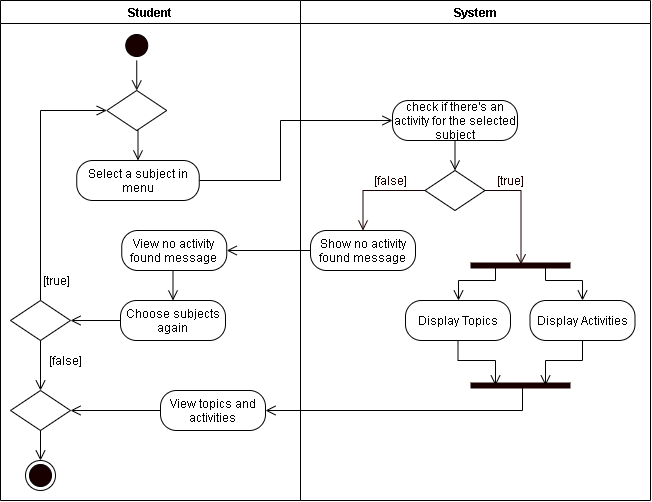

The diagram above was exported from draw.io. Its source (the exported page's mxGraphModel, read from the mxfile embedded in the PNG):
<mxGraphModel dx="772" dy="522" grid="1" gridSize="10" guides="1" tooltips="1" connect="1" arrows="1" fold="1" page="1" pageScale="1" pageWidth="850" pageHeight="1100" math="0" shadow="0">
  <root>
    <mxCell id="0" />
    <mxCell id="1" parent="0" />
    <mxCell id="m3-zhuv08cqBMnWeQSRP-1" value="Student" style="swimlane;startSize=23;" parent="1" vertex="1">
      <mxGeometry x="40" y="10" width="300" height="500" as="geometry" />
    </mxCell>
    <mxCell id="m3-zhuv08cqBMnWeQSRP-2" style="edgeStyle=orthogonalEdgeStyle;rounded=0;orthogonalLoop=1;jettySize=auto;html=1;exitX=0.5;exitY=1;exitDx=0;exitDy=0;entryX=0.5;entryY=0;entryDx=0;entryDy=0;endArrow=open;endFill=0;endSize=8;" parent="m3-zhuv08cqBMnWeQSRP-1" source="m3-zhuv08cqBMnWeQSRP-3" target="m3-zhuv08cqBMnWeQSRP-9" edge="1">
      <mxGeometry relative="1" as="geometry">
        <mxPoint x="136.25" y="110" as="targetPoint" />
      </mxGeometry>
    </mxCell>
    <mxCell id="m3-zhuv08cqBMnWeQSRP-3" value="" style="ellipse;html=1;shape=startState;fillColor=#190000;" parent="m3-zhuv08cqBMnWeQSRP-1" vertex="1">
      <mxGeometry x="121.25" y="30" width="30" height="30" as="geometry" />
    </mxCell>
    <mxCell id="m3-zhuv08cqBMnWeQSRP-6" value="Select a subject in menu" style="rounded=1;whiteSpace=wrap;html=1;arcSize=40;" parent="m3-zhuv08cqBMnWeQSRP-1" vertex="1">
      <mxGeometry x="76.25" y="160" width="122.5" height="40" as="geometry" />
    </mxCell>
    <mxCell id="m3-zhuv08cqBMnWeQSRP-8" style="edgeStyle=orthogonalEdgeStyle;rounded=0;orthogonalLoop=1;jettySize=auto;html=1;exitX=0.5;exitY=1;exitDx=0;exitDy=0;entryX=0.5;entryY=0;entryDx=0;entryDy=0;endArrow=open;endFill=0;endSize=8;" parent="m3-zhuv08cqBMnWeQSRP-1" source="m3-zhuv08cqBMnWeQSRP-9" target="m3-zhuv08cqBMnWeQSRP-6" edge="1">
      <mxGeometry relative="1" as="geometry" />
    </mxCell>
    <mxCell id="m3-zhuv08cqBMnWeQSRP-9" value="" style="rhombus;whiteSpace=wrap;html=1;" parent="m3-zhuv08cqBMnWeQSRP-1" vertex="1">
      <mxGeometry x="106.25" y="90" width="60" height="40" as="geometry" />
    </mxCell>
    <mxCell id="m3-zhuv08cqBMnWeQSRP-13" style="edgeStyle=orthogonalEdgeStyle;rounded=0;orthogonalLoop=1;jettySize=auto;html=1;exitX=0.5;exitY=0;exitDx=0;exitDy=0;entryX=0;entryY=0.5;entryDx=0;entryDy=0;endArrow=open;endFill=0;endSize=8;" parent="m3-zhuv08cqBMnWeQSRP-1" source="m3-zhuv08cqBMnWeQSRP-15" target="m3-zhuv08cqBMnWeQSRP-9" edge="1">
      <mxGeometry relative="1" as="geometry" />
    </mxCell>
    <mxCell id="m3-zhuv08cqBMnWeQSRP-15" value="" style="rhombus;whiteSpace=wrap;html=1;" parent="m3-zhuv08cqBMnWeQSRP-1" vertex="1">
      <mxGeometry x="10.000000000000014" y="300" width="60" height="40" as="geometry" />
    </mxCell>
    <mxCell id="m3-zhuv08cqBMnWeQSRP-16" value="[true]" style="text;html=1;align=center;verticalAlign=middle;resizable=0;points=[];autosize=1;strokeColor=none;" parent="m3-zhuv08cqBMnWeQSRP-1" vertex="1">
      <mxGeometry x="36.25" y="270" width="40" height="20" as="geometry" />
    </mxCell>
    <mxCell id="L4JUY8mLhXnLWczYLnuo-8" style="edgeStyle=orthogonalEdgeStyle;rounded=0;orthogonalLoop=1;jettySize=auto;html=1;exitX=0;exitY=0.5;exitDx=0;exitDy=0;entryX=1;entryY=0.5;entryDx=0;entryDy=0;endArrow=open;endFill=0;endSize=8;" parent="m3-zhuv08cqBMnWeQSRP-1" source="L4JUY8mLhXnLWczYLnuo-5" target="L4JUY8mLhXnLWczYLnuo-6" edge="1">
      <mxGeometry relative="1" as="geometry" />
    </mxCell>
    <mxCell id="L4JUY8mLhXnLWczYLnuo-5" value="View topics and activities" style="rounded=1;whiteSpace=wrap;html=1;arcSize=40;" parent="m3-zhuv08cqBMnWeQSRP-1" vertex="1">
      <mxGeometry x="160" y="390" width="105" height="40" as="geometry" />
    </mxCell>
    <mxCell id="L4JUY8mLhXnLWczYLnuo-6" value="" style="rhombus;whiteSpace=wrap;html=1;" parent="m3-zhuv08cqBMnWeQSRP-1" vertex="1">
      <mxGeometry x="10.000000000000007" y="390" width="60" height="40" as="geometry" />
    </mxCell>
    <mxCell id="m3-zhuv08cqBMnWeQSRP-52" style="edgeStyle=orthogonalEdgeStyle;rounded=0;orthogonalLoop=1;jettySize=auto;html=1;exitX=0.5;exitY=1;exitDx=0;exitDy=0;endArrow=open;endFill=0;endSize=8;entryX=0.5;entryY=0;entryDx=0;entryDy=0;" parent="m3-zhuv08cqBMnWeQSRP-1" source="m3-zhuv08cqBMnWeQSRP-15" target="L4JUY8mLhXnLWczYLnuo-6" edge="1">
      <mxGeometry relative="1" as="geometry">
        <mxPoint x="137.55172413793105" y="339.9999999999999" as="targetPoint" />
      </mxGeometry>
    </mxCell>
    <mxCell id="GKn5wGegRRHqDm7pzOaP-1" value="" style="ellipse;html=1;shape=endState;fillColor=#190000;" parent="m3-zhuv08cqBMnWeQSRP-1" vertex="1">
      <mxGeometry x="25" y="460" width="30" height="30" as="geometry" />
    </mxCell>
    <mxCell id="L4JUY8mLhXnLWczYLnuo-9" style="edgeStyle=orthogonalEdgeStyle;rounded=0;orthogonalLoop=1;jettySize=auto;html=1;exitX=0.5;exitY=1;exitDx=0;exitDy=0;endArrow=open;endFill=0;endSize=8;entryX=0.5;entryY=0;entryDx=0;entryDy=0;" parent="m3-zhuv08cqBMnWeQSRP-1" source="L4JUY8mLhXnLWczYLnuo-6" target="GKn5wGegRRHqDm7pzOaP-1" edge="1">
      <mxGeometry relative="1" as="geometry">
        <mxPoint x="100" y="465" as="targetPoint" />
      </mxGeometry>
    </mxCell>
    <mxCell id="k1BD45X4Btv4v53Jyx5L-1" value="View no activity found message" style="rounded=1;whiteSpace=wrap;html=1;arcSize=40;" vertex="1" parent="m3-zhuv08cqBMnWeQSRP-1">
      <mxGeometry x="121.25" y="230" width="105" height="40" as="geometry" />
    </mxCell>
    <mxCell id="m3-zhuv08cqBMnWeQSRP-38" value="[false]" style="text;html=1;align=center;verticalAlign=middle;resizable=0;points=[];autosize=1;strokeColor=none;" parent="m3-zhuv08cqBMnWeQSRP-1" vertex="1">
      <mxGeometry x="40" y="350" width="50" height="20" as="geometry" />
    </mxCell>
    <mxCell id="m3-zhuv08cqBMnWeQSRP-20" value="System" style="swimlane;" parent="1" vertex="1">
      <mxGeometry x="340" y="10" width="350" height="500" as="geometry" />
    </mxCell>
    <mxCell id="m3-zhuv08cqBMnWeQSRP-22" value="" style="rhombus;whiteSpace=wrap;html=1;" parent="m3-zhuv08cqBMnWeQSRP-20" vertex="1">
      <mxGeometry x="124.5" y="170" width="60" height="40" as="geometry" />
    </mxCell>
    <mxCell id="m3-zhuv08cqBMnWeQSRP-24" value="&lt;font color=&quot;#190000&quot;&gt;[true]&lt;/font&gt;" style="text;html=1;align=center;verticalAlign=middle;resizable=0;points=[];autosize=1;strokeColor=none;fontColor=#FFFFFF;" parent="m3-zhuv08cqBMnWeQSRP-20" vertex="1">
      <mxGeometry x="189.5" y="170" width="40" height="20" as="geometry" />
    </mxCell>
    <mxCell id="m3-zhuv08cqBMnWeQSRP-25" value="&lt;font color=&quot;#190000&quot;&gt;[false]&lt;/font&gt;" style="text;html=1;align=center;verticalAlign=middle;resizable=0;points=[];autosize=1;strokeColor=none;fontColor=#FFFFFF;" parent="m3-zhuv08cqBMnWeQSRP-20" vertex="1">
      <mxGeometry x="65" y="170" width="50" height="20" as="geometry" />
    </mxCell>
    <mxCell id="m3-zhuv08cqBMnWeQSRP-26" value="Show no activity found message" style="rounded=1;whiteSpace=wrap;html=1;arcSize=40;" parent="m3-zhuv08cqBMnWeQSRP-20" vertex="1">
      <mxGeometry x="10" y="230" width="105" height="40" as="geometry" />
    </mxCell>
    <mxCell id="m3-zhuv08cqBMnWeQSRP-29" style="edgeStyle=orthogonalEdgeStyle;rounded=0;orthogonalLoop=1;jettySize=auto;html=1;exitX=0;exitY=0.5;exitDx=0;exitDy=0;fontColor=#FFFFFF;endArrow=open;endFill=0;endSize=8;strokeColor=#190000;entryX=0.5;entryY=0;entryDx=0;entryDy=0;" parent="m3-zhuv08cqBMnWeQSRP-20" source="m3-zhuv08cqBMnWeQSRP-22" target="m3-zhuv08cqBMnWeQSRP-26" edge="1">
      <mxGeometry relative="1" as="geometry">
        <mxPoint x="50" y="230" as="targetPoint" />
      </mxGeometry>
    </mxCell>
    <mxCell id="m3-zhuv08cqBMnWeQSRP-30" style="edgeStyle=orthogonalEdgeStyle;rounded=0;orthogonalLoop=1;jettySize=auto;html=1;exitX=1;exitY=0.5;exitDx=0;exitDy=0;fontColor=#FFFFFF;endArrow=open;endFill=0;endSize=8;strokeColor=#190000;entryX=0.505;entryY=0.383;entryDx=0;entryDy=0;entryPerimeter=0;" parent="m3-zhuv08cqBMnWeQSRP-20" source="m3-zhuv08cqBMnWeQSRP-22" edge="1" target="m3-zhuv08cqBMnWeQSRP-42">
      <mxGeometry relative="1" as="geometry">
        <mxPoint x="230" y="230" as="targetPoint" />
      </mxGeometry>
    </mxCell>
    <mxCell id="m3-zhuv08cqBMnWeQSRP-46" style="edgeStyle=orthogonalEdgeStyle;rounded=0;orthogonalLoop=1;jettySize=auto;html=1;exitX=0.75;exitY=0.5;exitDx=0;exitDy=0;exitPerimeter=0;entryX=0.5;entryY=0;entryDx=0;entryDy=0;endArrow=open;endFill=0;endSize=8;" parent="m3-zhuv08cqBMnWeQSRP-20" source="m3-zhuv08cqBMnWeQSRP-42" target="m3-zhuv08cqBMnWeQSRP-45" edge="1">
      <mxGeometry relative="1" as="geometry">
        <Array as="points">
          <mxPoint x="245" y="280" />
          <mxPoint x="282" y="280" />
        </Array>
      </mxGeometry>
    </mxCell>
    <mxCell id="m3-zhuv08cqBMnWeQSRP-48" style="edgeStyle=orthogonalEdgeStyle;rounded=0;orthogonalLoop=1;jettySize=auto;html=1;exitX=0.25;exitY=0.5;exitDx=0;exitDy=0;exitPerimeter=0;endArrow=open;endFill=0;endSize=8;" parent="m3-zhuv08cqBMnWeQSRP-20" source="m3-zhuv08cqBMnWeQSRP-42" target="m3-zhuv08cqBMnWeQSRP-43" edge="1">
      <mxGeometry relative="1" as="geometry">
        <Array as="points">
          <mxPoint x="195" y="280" />
          <mxPoint x="158" y="280" />
        </Array>
      </mxGeometry>
    </mxCell>
    <mxCell id="m3-zhuv08cqBMnWeQSRP-42" value="" style="shape=line;html=1;strokeWidth=6;strokeColor=#190000;" parent="m3-zhuv08cqBMnWeQSRP-20" vertex="1">
      <mxGeometry x="170" y="260" width="100" height="10" as="geometry" />
    </mxCell>
    <mxCell id="m3-zhuv08cqBMnWeQSRP-43" value="Display Topics" style="rounded=1;whiteSpace=wrap;html=1;arcSize=40;" parent="m3-zhuv08cqBMnWeQSRP-20" vertex="1">
      <mxGeometry x="105" y="300" width="105" height="40" as="geometry" />
    </mxCell>
    <mxCell id="m3-zhuv08cqBMnWeQSRP-45" value="Display Activities" style="rounded=1;whiteSpace=wrap;html=1;arcSize=40;" parent="m3-zhuv08cqBMnWeQSRP-20" vertex="1">
      <mxGeometry x="229.5" y="300" width="105" height="40" as="geometry" />
    </mxCell>
    <mxCell id="k1BD45X4Btv4v53Jyx5L-7" style="edgeStyle=orthogonalEdgeStyle;rounded=0;orthogonalLoop=1;jettySize=auto;html=1;exitX=0.5;exitY=1;exitDx=0;exitDy=0;entryX=0.5;entryY=0;entryDx=0;entryDy=0;endArrow=open;endFill=0;endSize=8;" edge="1" parent="m3-zhuv08cqBMnWeQSRP-20" source="k1BD45X4Btv4v53Jyx5L-6" target="m3-zhuv08cqBMnWeQSRP-22">
      <mxGeometry relative="1" as="geometry" />
    </mxCell>
    <mxCell id="k1BD45X4Btv4v53Jyx5L-6" value="check if there's an activity for the selected subject" style="rounded=1;whiteSpace=wrap;html=1;arcSize=40;" vertex="1" parent="m3-zhuv08cqBMnWeQSRP-20">
      <mxGeometry x="92" y="100" width="125" height="40" as="geometry" />
    </mxCell>
    <mxCell id="m3-zhuv08cqBMnWeQSRP-5" style="edgeStyle=orthogonalEdgeStyle;rounded=0;orthogonalLoop=1;jettySize=auto;html=1;exitX=1;exitY=0.5;exitDx=0;exitDy=0;entryX=0;entryY=0.5;entryDx=0;entryDy=0;endArrow=open;endFill=0;endSize=8;" parent="1" source="m3-zhuv08cqBMnWeQSRP-6" target="k1BD45X4Btv4v53Jyx5L-6" edge="1">
      <mxGeometry relative="1" as="geometry">
        <mxPoint x="470" y="200" as="targetPoint" />
        <Array as="points">
          <mxPoint x="320" y="190" />
          <mxPoint x="320" y="130" />
        </Array>
      </mxGeometry>
    </mxCell>
    <mxCell id="L4JUY8mLhXnLWczYLnuo-7" style="edgeStyle=orthogonalEdgeStyle;rounded=0;orthogonalLoop=1;jettySize=auto;html=1;exitX=0.52;exitY=0.7;exitDx=0;exitDy=0;exitPerimeter=0;entryX=1;entryY=0.5;entryDx=0;entryDy=0;endArrow=open;endFill=0;endSize=8;" parent="1" source="m3-zhuv08cqBMnWeQSRP-47" target="L4JUY8mLhXnLWczYLnuo-5" edge="1">
      <mxGeometry relative="1" as="geometry">
        <Array as="points">
          <mxPoint x="562" y="420" />
        </Array>
      </mxGeometry>
    </mxCell>
    <mxCell id="m3-zhuv08cqBMnWeQSRP-47" value="" style="shape=line;html=1;strokeWidth=6;strokeColor=#190000;" parent="1" vertex="1">
      <mxGeometry x="510" y="390" width="100" height="10" as="geometry" />
    </mxCell>
    <mxCell id="m3-zhuv08cqBMnWeQSRP-49" style="edgeStyle=orthogonalEdgeStyle;rounded=0;orthogonalLoop=1;jettySize=auto;html=1;exitX=0.5;exitY=1;exitDx=0;exitDy=0;entryX=0.25;entryY=0.5;entryDx=0;entryDy=0;entryPerimeter=0;endArrow=open;endFill=0;endSize=8;" parent="1" source="m3-zhuv08cqBMnWeQSRP-43" target="m3-zhuv08cqBMnWeQSRP-47" edge="1">
      <mxGeometry relative="1" as="geometry" />
    </mxCell>
    <mxCell id="m3-zhuv08cqBMnWeQSRP-50" style="edgeStyle=orthogonalEdgeStyle;rounded=0;orthogonalLoop=1;jettySize=auto;html=1;exitX=0.5;exitY=1;exitDx=0;exitDy=0;entryX=0.75;entryY=0.5;entryDx=0;entryDy=0;entryPerimeter=0;endArrow=open;endFill=0;endSize=8;" parent="1" source="m3-zhuv08cqBMnWeQSRP-45" target="m3-zhuv08cqBMnWeQSRP-47" edge="1">
      <mxGeometry relative="1" as="geometry" />
    </mxCell>
    <mxCell id="k1BD45X4Btv4v53Jyx5L-4" style="edgeStyle=orthogonalEdgeStyle;rounded=0;orthogonalLoop=1;jettySize=auto;html=1;exitX=0;exitY=0.5;exitDx=0;exitDy=0;entryX=1;entryY=0.5;entryDx=0;entryDy=0;endArrow=open;endFill=0;endSize=8;" edge="1" parent="1" source="k1BD45X4Btv4v53Jyx5L-2" target="m3-zhuv08cqBMnWeQSRP-15">
      <mxGeometry relative="1" as="geometry" />
    </mxCell>
    <mxCell id="k1BD45X4Btv4v53Jyx5L-2" value="Choose subjects again" style="rounded=1;whiteSpace=wrap;html=1;arcSize=40;" vertex="1" parent="1">
      <mxGeometry x="160" y="310" width="105" height="40" as="geometry" />
    </mxCell>
    <mxCell id="k1BD45X4Btv4v53Jyx5L-3" style="edgeStyle=orthogonalEdgeStyle;rounded=0;orthogonalLoop=1;jettySize=auto;html=1;exitX=0.5;exitY=1;exitDx=0;exitDy=0;entryX=0.5;entryY=0;entryDx=0;entryDy=0;endArrow=open;endFill=0;endSize=8;" edge="1" parent="1" source="k1BD45X4Btv4v53Jyx5L-1" target="k1BD45X4Btv4v53Jyx5L-2">
      <mxGeometry relative="1" as="geometry" />
    </mxCell>
    <mxCell id="k1BD45X4Btv4v53Jyx5L-5" style="edgeStyle=orthogonalEdgeStyle;rounded=0;orthogonalLoop=1;jettySize=auto;html=1;exitX=0;exitY=0.5;exitDx=0;exitDy=0;entryX=1;entryY=0.5;entryDx=0;entryDy=0;endArrow=open;endFill=0;endSize=8;" edge="1" parent="1" source="m3-zhuv08cqBMnWeQSRP-26" target="k1BD45X4Btv4v53Jyx5L-1">
      <mxGeometry relative="1" as="geometry" />
    </mxCell>
  </root>
</mxGraphModel>